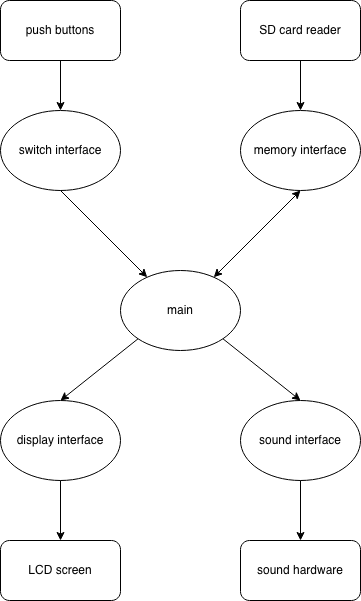

The diagram above was exported from draw.io. Its source (the exported page's mxGraphModel, read from the mxfile embedded in the PNG):
<mxGraphModel dx="774" dy="1162" grid="1" gridSize="10" guides="1" tooltips="1" connect="1" arrows="1" fold="1" page="1" pageScale="1" pageWidth="850" pageHeight="1100" math="0" shadow="0">
  <root>
    <mxCell id="0" />
    <mxCell id="1" parent="0" />
    <mxCell id="_keMFK6TzVjRuQXcBwny-1" parent="1" style="ellipse;whiteSpace=wrap;html=1;" value="main" vertex="1">
      <mxGeometry height="80" width="120" x="340" y="450" as="geometry" />
    </mxCell>
    <mxCell id="_keMFK6TzVjRuQXcBwny-2" parent="1" style="ellipse;whiteSpace=wrap;html=1;" value="switch interface" vertex="1">
      <mxGeometry height="80" width="120" x="220" y="290" as="geometry" />
    </mxCell>
    <mxCell id="_keMFK6TzVjRuQXcBwny-3" parent="1" style="ellipse;whiteSpace=wrap;html=1;" value="memory interface" vertex="1">
      <mxGeometry height="80" width="120" x="460" y="290" as="geometry" />
    </mxCell>
    <mxCell id="_keMFK6TzVjRuQXcBwny-4" parent="1" style="ellipse;whiteSpace=wrap;html=1;" value="display interface" vertex="1">
      <mxGeometry height="80" width="120" x="220" y="580" as="geometry" />
    </mxCell>
    <mxCell id="_keMFK6TzVjRuQXcBwny-5" parent="1" style="ellipse;whiteSpace=wrap;html=1;" value="sound interface" vertex="1">
      <mxGeometry height="80" width="120" x="460" y="580" as="geometry" />
    </mxCell>
    <mxCell id="_keMFK6TzVjRuQXcBwny-6" edge="1" parent="1" source="_keMFK6TzVjRuQXcBwny-2" style="endArrow=classic;html=1;rounded=0;exitX=0.5;exitY=1;exitDx=0;exitDy=0;" target="_keMFK6TzVjRuQXcBwny-1" value="">
      <mxGeometry height="50" relative="1" width="50" as="geometry">
        <mxPoint x="400" y="620" as="sourcePoint" />
        <mxPoint x="450" y="570" as="targetPoint" />
      </mxGeometry>
    </mxCell>
    <mxCell id="_keMFK6TzVjRuQXcBwny-9" edge="1" parent="1" source="_keMFK6TzVjRuQXcBwny-1" style="endArrow=classic;startArrow=classic;html=1;rounded=0;entryX=0.5;entryY=1;entryDx=0;entryDy=0;" target="_keMFK6TzVjRuQXcBwny-3" value="">
      <mxGeometry height="50" relative="1" width="50" as="geometry">
        <mxPoint x="400" y="620" as="sourcePoint" />
        <mxPoint x="450" y="570" as="targetPoint" />
      </mxGeometry>
    </mxCell>
    <mxCell id="_keMFK6TzVjRuQXcBwny-10" parent="1" style="rounded=1;whiteSpace=wrap;html=1;" value="push buttons" vertex="1">
      <mxGeometry height="60" width="120" x="220" y="180" as="geometry" />
    </mxCell>
    <mxCell id="_keMFK6TzVjRuQXcBwny-11" parent="1" style="rounded=1;whiteSpace=wrap;html=1;" value="SD card reader" vertex="1">
      <mxGeometry height="60" width="120" x="460" y="180" as="geometry" />
    </mxCell>
    <mxCell id="_keMFK6TzVjRuQXcBwny-12" edge="1" parent="1" source="_keMFK6TzVjRuQXcBwny-10" style="endArrow=classic;html=1;rounded=0;exitX=0.5;exitY=1;exitDx=0;exitDy=0;entryX=0.5;entryY=0;entryDx=0;entryDy=0;" target="_keMFK6TzVjRuQXcBwny-2" value="">
      <mxGeometry height="50" relative="1" width="50" as="geometry">
        <mxPoint x="400" y="620" as="sourcePoint" />
        <mxPoint x="450" y="570" as="targetPoint" />
      </mxGeometry>
    </mxCell>
    <mxCell id="_keMFK6TzVjRuQXcBwny-13" edge="1" parent="1" source="_keMFK6TzVjRuQXcBwny-11" style="endArrow=classic;html=1;rounded=0;exitX=0.5;exitY=1;exitDx=0;exitDy=0;entryX=0.5;entryY=0;entryDx=0;entryDy=0;" target="_keMFK6TzVjRuQXcBwny-3" value="">
      <mxGeometry height="50" relative="1" width="50" as="geometry">
        <mxPoint x="400" y="620" as="sourcePoint" />
        <mxPoint x="450" y="570" as="targetPoint" />
      </mxGeometry>
    </mxCell>
    <mxCell id="_keMFK6TzVjRuQXcBwny-14" edge="1" parent="1" source="_keMFK6TzVjRuQXcBwny-1" style="endArrow=classic;html=1;rounded=0;exitX=0;exitY=1;exitDx=0;exitDy=0;entryX=0.5;entryY=0;entryDx=0;entryDy=0;" target="_keMFK6TzVjRuQXcBwny-4" value="">
      <mxGeometry height="50" relative="1" width="50" as="geometry">
        <mxPoint x="400" y="620" as="sourcePoint" />
        <mxPoint x="450" y="570" as="targetPoint" />
      </mxGeometry>
    </mxCell>
    <mxCell id="_keMFK6TzVjRuQXcBwny-15" edge="1" parent="1" source="_keMFK6TzVjRuQXcBwny-1" style="endArrow=classic;html=1;rounded=0;exitX=1;exitY=1;exitDx=0;exitDy=0;entryX=0.5;entryY=0;entryDx=0;entryDy=0;" target="_keMFK6TzVjRuQXcBwny-5" value="">
      <mxGeometry height="50" relative="1" width="50" as="geometry">
        <mxPoint x="400" y="620" as="sourcePoint" />
        <mxPoint x="450" y="570" as="targetPoint" />
      </mxGeometry>
    </mxCell>
    <mxCell id="_keMFK6TzVjRuQXcBwny-16" edge="1" parent="1" source="_keMFK6TzVjRuQXcBwny-4" style="endArrow=classic;html=1;rounded=0;exitX=0.5;exitY=1;exitDx=0;exitDy=0;" value="">
      <mxGeometry height="50" relative="1" width="50" as="geometry">
        <mxPoint x="400" y="620" as="sourcePoint" />
        <mxPoint x="280" y="720" as="targetPoint" />
      </mxGeometry>
    </mxCell>
    <mxCell id="_keMFK6TzVjRuQXcBwny-17" parent="1" style="rounded=1;whiteSpace=wrap;html=1;" value="LCD screen" vertex="1">
      <mxGeometry height="60" width="120" x="220" y="720" as="geometry" />
    </mxCell>
    <mxCell id="_keMFK6TzVjRuQXcBwny-18" edge="1" parent="1" source="_keMFK6TzVjRuQXcBwny-5" style="endArrow=classic;html=1;rounded=0;exitX=0.5;exitY=1;exitDx=0;exitDy=0;" value="">
      <mxGeometry height="50" relative="1" width="50" as="geometry">
        <mxPoint x="400" y="620" as="sourcePoint" />
        <mxPoint x="520" y="720" as="targetPoint" />
      </mxGeometry>
    </mxCell>
    <mxCell id="_keMFK6TzVjRuQXcBwny-19" parent="1" style="rounded=1;whiteSpace=wrap;html=1;" value="sound hardware" vertex="1">
      <mxGeometry height="60" width="120" x="460" y="720" as="geometry" />
    </mxCell>
  </root>
</mxGraphModel>